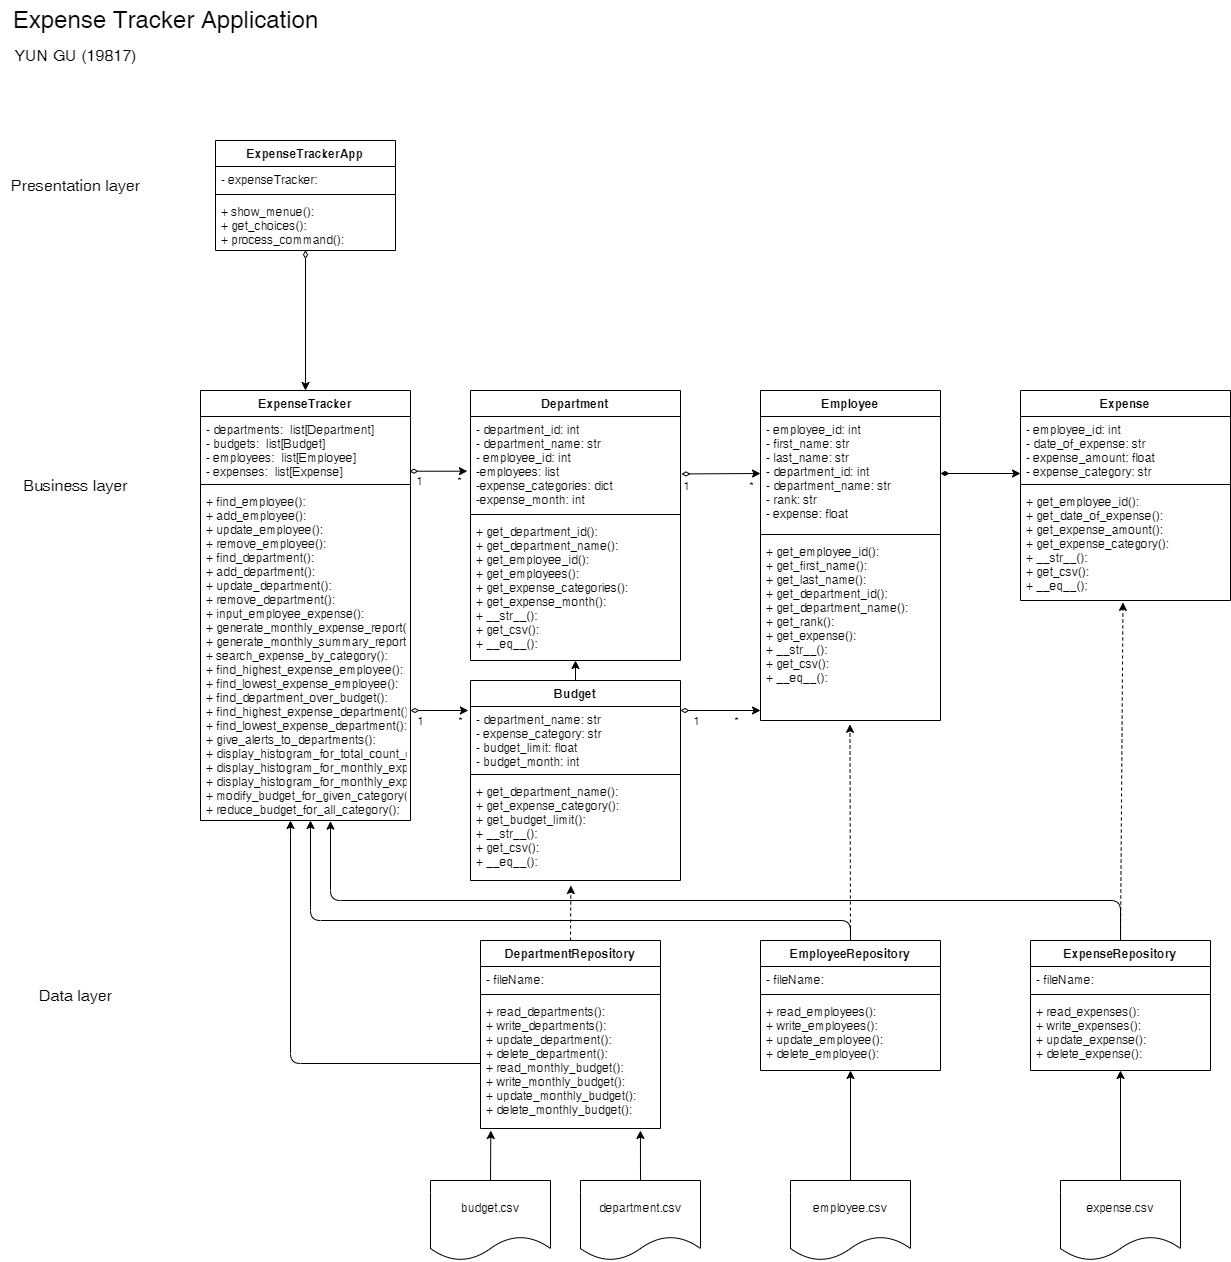

The diagram above was exported from draw.io. Its source (the exported page's mxGraphModel, read from the mxfile embedded in the PNG):
<mxGraphModel dx="3173" dy="1120" grid="1" gridSize="10" guides="1" tooltips="1" connect="1" arrows="1" fold="1" page="1" pageScale="1" pageWidth="850" pageHeight="1100" math="0" shadow="0">
  <root>
    <mxCell id="0" />
    <mxCell id="1" parent="0" />
    <mxCell id="2" value="Employee" style="swimlane;fontStyle=1;align=center;verticalAlign=top;childLayout=stackLayout;horizontal=1;startSize=26;horizontalStack=0;resizeParent=1;resizeParentMax=0;resizeLast=0;collapsible=1;marginBottom=0;" parent="1" vertex="1">
      <mxGeometry x="-20" y="430" width="180" height="330" as="geometry" />
    </mxCell>
    <mxCell id="3" value="- employee_id: int&#10;- first_name: str&#10;- last_name: str&#10;- department_id: int&#10;- department_name: str&#10;- rank: str&#10;- expense: float" style="text;strokeColor=none;fillColor=none;align=left;verticalAlign=top;spacingLeft=4;spacingRight=4;overflow=hidden;rotatable=0;points=[[0,0.5],[1,0.5]];portConstraint=eastwest;" parent="2" vertex="1">
      <mxGeometry y="26" width="180" height="114" as="geometry" />
    </mxCell>
    <mxCell id="4" value="" style="line;strokeWidth=1;fillColor=none;align=left;verticalAlign=middle;spacingTop=-1;spacingLeft=3;spacingRight=3;rotatable=0;labelPosition=right;points=[];portConstraint=eastwest;strokeColor=inherit;" parent="2" vertex="1">
      <mxGeometry y="140" width="180" height="8" as="geometry" />
    </mxCell>
    <mxCell id="5" value="+ get_employee_id():&#10;+ get_first_name(): &#10;+ get_last_name(): &#10;+ get_department_id():&#10;+ get_department_name():&#10;+ get_rank():&#10;+ get_expense():&#10;+ __str__():&#10;+ get_csv():&#10;+ __eq__():&#10;" style="text;strokeColor=none;fillColor=none;align=left;verticalAlign=top;spacingLeft=4;spacingRight=4;overflow=hidden;rotatable=0;points=[[0,0.5],[1,0.5]];portConstraint=eastwest;" parent="2" vertex="1">
      <mxGeometry y="148" width="180" height="182" as="geometry" />
    </mxCell>
    <mxCell id="10" value="Department" style="swimlane;fontStyle=1;align=center;verticalAlign=top;childLayout=stackLayout;horizontal=1;startSize=26;horizontalStack=0;resizeParent=1;resizeParentMax=0;resizeLast=0;collapsible=1;marginBottom=0;" parent="1" vertex="1">
      <mxGeometry x="-310" y="430" width="210" height="270" as="geometry" />
    </mxCell>
    <mxCell id="11" value="- department_id: int&#10;- department_name: str&#10;- employee_id: int&#10;-employees: list&#10;-expense_categories: dict&#10;-expense_month: int" style="text;strokeColor=none;fillColor=none;align=left;verticalAlign=top;spacingLeft=4;spacingRight=4;overflow=hidden;rotatable=0;points=[[0,0.5],[1,0.5]];portConstraint=eastwest;" parent="10" vertex="1">
      <mxGeometry y="26" width="210" height="94" as="geometry" />
    </mxCell>
    <mxCell id="12" value="" style="line;strokeWidth=1;fillColor=none;align=left;verticalAlign=middle;spacingTop=-1;spacingLeft=3;spacingRight=3;rotatable=0;labelPosition=right;points=[];portConstraint=eastwest;strokeColor=inherit;" parent="10" vertex="1">
      <mxGeometry y="120" width="210" height="8" as="geometry" />
    </mxCell>
    <mxCell id="13" value="+ get_department_id():&#10;+ get_department_name():&#10;+ get_employee_id():&#10;+ get_employees():&#10;+ get_expense_categories():&#10;+ get_expense_month():&#10;+ __str__():&#10;+ get_csv():&#10;+ __eq__():" style="text;strokeColor=none;fillColor=none;align=left;verticalAlign=top;spacingLeft=4;spacingRight=4;overflow=hidden;rotatable=0;points=[[0,0.5],[1,0.5]];portConstraint=eastwest;" parent="10" vertex="1">
      <mxGeometry y="128" width="210" height="142" as="geometry" />
    </mxCell>
    <mxCell id="132" style="edgeStyle=none;html=1;exitX=0.5;exitY=0;exitDx=0;exitDy=0;entryX=0.497;entryY=1.021;entryDx=0;entryDy=0;entryPerimeter=0;startArrow=none;startFill=0;dashed=1;" parent="1" source="75" target="5" edge="1">
      <mxGeometry relative="1" as="geometry">
        <mxPoint x="70.18000000000006" y="856.8400000000001" as="targetPoint" />
      </mxGeometry>
    </mxCell>
    <mxCell id="168" style="edgeStyle=orthogonalEdgeStyle;html=1;exitX=0.5;exitY=0;exitDx=0;exitDy=0;" parent="1" source="75" target="114" edge="1">
      <mxGeometry relative="1" as="geometry">
        <mxPoint x="-480" y="860" as="targetPoint" />
        <Array as="points">
          <mxPoint x="70" y="960" />
          <mxPoint x="-470" y="960" />
        </Array>
      </mxGeometry>
    </mxCell>
    <mxCell id="75" value="EmployeeRepository" style="swimlane;fontStyle=1;align=center;verticalAlign=top;childLayout=stackLayout;horizontal=1;startSize=26;horizontalStack=0;resizeParent=1;resizeParentMax=0;resizeLast=0;collapsible=1;marginBottom=0;" parent="1" vertex="1">
      <mxGeometry x="-20" y="980" width="180" height="130" as="geometry" />
    </mxCell>
    <mxCell id="76" value="- fileName:" style="text;strokeColor=none;fillColor=none;align=left;verticalAlign=top;spacingLeft=4;spacingRight=4;overflow=hidden;rotatable=0;points=[[0,0.5],[1,0.5]];portConstraint=eastwest;" parent="75" vertex="1">
      <mxGeometry y="26" width="180" height="24" as="geometry" />
    </mxCell>
    <mxCell id="77" value="" style="line;strokeWidth=1;fillColor=none;align=left;verticalAlign=middle;spacingTop=-1;spacingLeft=3;spacingRight=3;rotatable=0;labelPosition=right;points=[];portConstraint=eastwest;strokeColor=inherit;" parent="75" vertex="1">
      <mxGeometry y="50" width="180" height="8" as="geometry" />
    </mxCell>
    <mxCell id="78" value="+ read_employees():&#10;+ write_employees():&#10;+ update_employee():&#10;+ delete_employee():" style="text;strokeColor=none;fillColor=none;align=left;verticalAlign=top;spacingLeft=4;spacingRight=4;overflow=hidden;rotatable=0;points=[[0,0.5],[1,0.5]];portConstraint=eastwest;" parent="75" vertex="1">
      <mxGeometry y="58" width="180" height="72" as="geometry" />
    </mxCell>
    <mxCell id="87" value="ExpenseTrackerApp" style="swimlane;fontStyle=1;align=center;verticalAlign=top;childLayout=stackLayout;horizontal=1;startSize=26;horizontalStack=0;resizeParent=1;resizeParentMax=0;resizeLast=0;collapsible=1;marginBottom=0;" parent="1" vertex="1">
      <mxGeometry x="-565" y="180" width="180" height="110" as="geometry" />
    </mxCell>
    <mxCell id="88" value="- expenseTracker: " style="text;strokeColor=none;fillColor=none;align=left;verticalAlign=top;spacingLeft=4;spacingRight=4;overflow=hidden;rotatable=0;points=[[0,0.5],[1,0.5]];portConstraint=eastwest;" parent="87" vertex="1">
      <mxGeometry y="26" width="180" height="24" as="geometry" />
    </mxCell>
    <mxCell id="89" value="" style="line;strokeWidth=1;fillColor=none;align=left;verticalAlign=middle;spacingTop=-1;spacingLeft=3;spacingRight=3;rotatable=0;labelPosition=right;points=[];portConstraint=eastwest;strokeColor=inherit;" parent="87" vertex="1">
      <mxGeometry y="50" width="180" height="8" as="geometry" />
    </mxCell>
    <mxCell id="90" value="+ show_menue():&#10;+ get_choices():&#10;+ process_command():" style="text;strokeColor=none;fillColor=none;align=left;verticalAlign=top;spacingLeft=4;spacingRight=4;overflow=hidden;rotatable=0;points=[[0,0.5],[1,0.5]];portConstraint=eastwest;" parent="87" vertex="1">
      <mxGeometry y="58" width="180" height="52" as="geometry" />
    </mxCell>
    <mxCell id="108" value="Expense Tracker Application" style="text;html=1;align=center;verticalAlign=middle;resizable=0;points=[];autosize=1;strokeColor=none;fillColor=none;fontSize=24;" parent="1" vertex="1">
      <mxGeometry x="-780" y="40" width="330" height="40" as="geometry" />
    </mxCell>
    <mxCell id="109" value="YUN GU (19817)" style="text;html=1;align=center;verticalAlign=middle;resizable=0;points=[];autosize=1;strokeColor=none;fillColor=none;fontSize=16;" parent="1" vertex="1">
      <mxGeometry x="-780" y="80" width="150" height="30" as="geometry" />
    </mxCell>
    <mxCell id="111" value="ExpenseTracker" style="swimlane;fontStyle=1;align=center;verticalAlign=top;childLayout=stackLayout;horizontal=1;startSize=26;horizontalStack=0;resizeParent=1;resizeParentMax=0;resizeLast=0;collapsible=1;marginBottom=0;" parent="1" vertex="1">
      <mxGeometry x="-580" y="430" width="210" height="430" as="geometry" />
    </mxCell>
    <mxCell id="112" value="- departments:  list[Department]&#10;- budgets:  list[Budget]&#10;- employees:  list[Employee]&#10;- expenses:  list[Expense]" style="text;strokeColor=none;fillColor=none;align=left;verticalAlign=top;spacingLeft=4;spacingRight=4;overflow=hidden;rotatable=0;points=[[0,0.5],[1,0.5]];portConstraint=eastwest;" parent="111" vertex="1">
      <mxGeometry y="26" width="210" height="64" as="geometry" />
    </mxCell>
    <mxCell id="113" value="" style="line;strokeWidth=1;fillColor=none;align=left;verticalAlign=middle;spacingTop=-1;spacingLeft=3;spacingRight=3;rotatable=0;labelPosition=right;points=[];portConstraint=eastwest;strokeColor=inherit;" parent="111" vertex="1">
      <mxGeometry y="90" width="210" height="8" as="geometry" />
    </mxCell>
    <mxCell id="114" value="+ find_employee():&#10;+ add_employee():&#10;+ update_employee():&#10;+ remove_employee():&#10;+ find_department():&#10;+ add_department():&#10;+ update_department():&#10;+ remove_department():&#10;+ input_employee_expense():&#10;+ generate_monthly_expense_report():&#10;+ generate_monthly_summary_report():&#10;+ search_expense_by_category():&#10;+ find_highest_expense_employee():&#10;+ find_lowest_expense_employee():&#10;+ find_department_over_budget():&#10;+ find_highest_expense_department():&#10;+ find_lowest_expense_department():&#10;+ give_alerts_to_departments():&#10;+ display_histogram_for_total_count_of_departments():&#10;+ display_histogram_for_monthly_expense_of_department():&#10;+ display_histogram_for_monthly_expense_of_employees():&#10;+ modify_budget_for_given_category():&#10;+ reduce_budget_for_all_category():&#10;" style="text;strokeColor=none;fillColor=none;align=left;verticalAlign=top;spacingLeft=4;spacingRight=4;overflow=hidden;rotatable=0;points=[[0,0.5],[1,0.5]];portConstraint=eastwest;" parent="111" vertex="1">
      <mxGeometry y="98" width="210" height="332" as="geometry" />
    </mxCell>
    <mxCell id="115" style="edgeStyle=none;html=1;exitX=0.995;exitY=0.855;exitDx=0;exitDy=0;entryX=-0.015;entryY=0.582;entryDx=0;entryDy=0;startArrow=diamondThin;startFill=0;exitPerimeter=0;entryPerimeter=0;" parent="1" source="112" target="11" edge="1">
      <mxGeometry relative="1" as="geometry" />
    </mxCell>
    <mxCell id="117" value="1" style="edgeLabel;html=1;align=center;verticalAlign=middle;resizable=0;points=[];" parent="115" vertex="1" connectable="0">
      <mxGeometry x="-0.4905" relative="1" as="geometry">
        <mxPoint x="-5" y="10" as="offset" />
      </mxGeometry>
    </mxCell>
    <mxCell id="118" value="*" style="edgeLabel;html=1;align=center;verticalAlign=middle;resizable=0;points=[];" parent="115" vertex="1" connectable="0">
      <mxGeometry x="-0.4905" relative="1" as="geometry">
        <mxPoint x="35" y="10" as="offset" />
      </mxGeometry>
    </mxCell>
    <mxCell id="119" style="edgeStyle=none;html=1;exitX=1.005;exitY=0.611;exitDx=0;exitDy=0;entryX=0;entryY=0.5;entryDx=0;entryDy=0;startArrow=diamondThin;startFill=0;exitPerimeter=0;" parent="1" source="11" target="3" edge="1">
      <mxGeometry relative="1" as="geometry" />
    </mxCell>
    <mxCell id="129" value="1" style="edgeLabel;html=1;align=center;verticalAlign=middle;resizable=0;points=[];" parent="119" vertex="1" connectable="0">
      <mxGeometry x="-0.877" relative="1" as="geometry">
        <mxPoint y="12" as="offset" />
      </mxGeometry>
    </mxCell>
    <mxCell id="130" value="*" style="edgeLabel;html=1;align=center;verticalAlign=middle;resizable=0;points=[];" parent="119" vertex="1" connectable="0">
      <mxGeometry x="-0.877" relative="1" as="geometry">
        <mxPoint x="65" y="12" as="offset" />
      </mxGeometry>
    </mxCell>
    <mxCell id="124" value="Expense" style="swimlane;fontStyle=1;align=center;verticalAlign=top;childLayout=stackLayout;horizontal=1;startSize=26;horizontalStack=0;resizeParent=1;resizeParentMax=0;resizeLast=0;collapsible=1;marginBottom=0;" parent="1" vertex="1">
      <mxGeometry x="240" y="430" width="210" height="210" as="geometry" />
    </mxCell>
    <mxCell id="125" value="- employee_id: int&#10;- date_of_expense: str &#10;- expense_amount: float &#10;- expense_category: str" style="text;strokeColor=none;fillColor=none;align=left;verticalAlign=top;spacingLeft=4;spacingRight=4;overflow=hidden;rotatable=0;points=[[0,0.5],[1,0.5]];portConstraint=eastwest;" parent="124" vertex="1">
      <mxGeometry y="26" width="210" height="64" as="geometry" />
    </mxCell>
    <mxCell id="126" value="" style="line;strokeWidth=1;fillColor=none;align=left;verticalAlign=middle;spacingTop=-1;spacingLeft=3;spacingRight=3;rotatable=0;labelPosition=right;points=[];portConstraint=eastwest;strokeColor=inherit;" parent="124" vertex="1">
      <mxGeometry y="90" width="210" height="8" as="geometry" />
    </mxCell>
    <mxCell id="127" value="+ get_employee_id():&#10;+ get_date_of_expense():&#10;+ get_expense_amount():&#10;+ get_expense_category():&#10;+ __str__():&#10;+ get_csv():&#10;+ __eq__():" style="text;strokeColor=none;fillColor=none;align=left;verticalAlign=top;spacingLeft=4;spacingRight=4;overflow=hidden;rotatable=0;points=[[0,0.5],[1,0.5]];portConstraint=eastwest;" parent="124" vertex="1">
      <mxGeometry y="98" width="210" height="112" as="geometry" />
    </mxCell>
    <mxCell id="128" style="edgeStyle=none;html=1;exitX=1;exitY=0.5;exitDx=0;exitDy=0;startArrow=diamondThin;startFill=1;" parent="1" source="3" edge="1">
      <mxGeometry relative="1" as="geometry">
        <mxPoint x="240" y="513" as="targetPoint" />
      </mxGeometry>
    </mxCell>
    <mxCell id="131" style="html=1;exitX=0.5;exitY=0.994;exitDx=0;exitDy=0;startArrow=diamondThin;startFill=0;exitPerimeter=0;" parent="1" source="90" target="111" edge="1">
      <mxGeometry relative="1" as="geometry" />
    </mxCell>
    <mxCell id="135" value="Presentation layer" style="text;html=1;align=center;verticalAlign=middle;resizable=0;points=[];autosize=1;strokeColor=none;fillColor=none;fontSize=16;" parent="1" vertex="1">
      <mxGeometry x="-780" y="210" width="150" height="30" as="geometry" />
    </mxCell>
    <mxCell id="136" value="Business layer" style="text;html=1;align=center;verticalAlign=middle;resizable=0;points=[];autosize=1;strokeColor=none;fillColor=none;fontSize=16;" parent="1" vertex="1">
      <mxGeometry x="-770" y="510" width="130" height="30" as="geometry" />
    </mxCell>
    <mxCell id="137" value="Data layer" style="text;html=1;align=center;verticalAlign=middle;resizable=0;points=[];autosize=1;strokeColor=none;fillColor=none;fontSize=16;" parent="1" vertex="1">
      <mxGeometry x="-755" y="1020" width="100" height="30" as="geometry" />
    </mxCell>
    <mxCell id="165" style="edgeStyle=none;html=1;exitX=0.5;exitY=0;exitDx=0;exitDy=0;entryX=0.5;entryY=1;entryDx=0;entryDy=0;" parent="1" source="138" target="10" edge="1">
      <mxGeometry relative="1" as="geometry" />
    </mxCell>
    <mxCell id="138" value="Budget" style="swimlane;fontStyle=1;align=center;verticalAlign=top;childLayout=stackLayout;horizontal=1;startSize=26;horizontalStack=0;resizeParent=1;resizeParentMax=0;resizeLast=0;collapsible=1;marginBottom=0;" parent="1" vertex="1">
      <mxGeometry x="-310" y="720" width="210" height="200" as="geometry" />
    </mxCell>
    <mxCell id="139" value="- department_name: str&#10;- expense_category: str&#10;- budget_limit: float&#10;- budget_month: int" style="text;strokeColor=none;fillColor=none;align=left;verticalAlign=top;spacingLeft=4;spacingRight=4;overflow=hidden;rotatable=0;points=[[0,0.5],[1,0.5]];portConstraint=eastwest;" parent="138" vertex="1">
      <mxGeometry y="26" width="210" height="64" as="geometry" />
    </mxCell>
    <mxCell id="140" value="" style="line;strokeWidth=1;fillColor=none;align=left;verticalAlign=middle;spacingTop=-1;spacingLeft=3;spacingRight=3;rotatable=0;labelPosition=right;points=[];portConstraint=eastwest;strokeColor=inherit;" parent="138" vertex="1">
      <mxGeometry y="90" width="210" height="8" as="geometry" />
    </mxCell>
    <mxCell id="141" value="+ get_department_name():&#10;+ get_expense_category():&#10;+ get_budget_limit():&#10;+ __str__():&#10;+ get_csv():&#10;+ __eq__():" style="text;strokeColor=none;fillColor=none;align=left;verticalAlign=top;spacingLeft=4;spacingRight=4;overflow=hidden;rotatable=0;points=[[0,0.5],[1,0.5]];portConstraint=eastwest;" parent="138" vertex="1">
      <mxGeometry y="98" width="210" height="102" as="geometry" />
    </mxCell>
    <mxCell id="166" style="edgeStyle=none;html=1;exitX=0.5;exitY=0;exitDx=0;exitDy=0;entryX=0.488;entryY=1.017;entryDx=0;entryDy=0;entryPerimeter=0;startArrow=none;startFill=0;dashed=1;" parent="1" source="142" target="127" edge="1">
      <mxGeometry relative="1" as="geometry" />
    </mxCell>
    <mxCell id="169" style="edgeStyle=orthogonalEdgeStyle;html=1;exitX=0.5;exitY=0;exitDx=0;exitDy=0;entryX=0.619;entryY=1.002;entryDx=0;entryDy=0;entryPerimeter=0;" parent="1" source="142" target="114" edge="1">
      <mxGeometry relative="1" as="geometry">
        <mxPoint x="-470" y="860" as="targetPoint" />
        <Array as="points">
          <mxPoint x="340" y="940" />
          <mxPoint x="-450" y="940" />
        </Array>
      </mxGeometry>
    </mxCell>
    <mxCell id="142" value="ExpenseRepository" style="swimlane;fontStyle=1;align=center;verticalAlign=top;childLayout=stackLayout;horizontal=1;startSize=26;horizontalStack=0;resizeParent=1;resizeParentMax=0;resizeLast=0;collapsible=1;marginBottom=0;" parent="1" vertex="1">
      <mxGeometry x="250" y="980" width="180" height="130" as="geometry" />
    </mxCell>
    <mxCell id="143" value="- fileName:" style="text;strokeColor=none;fillColor=none;align=left;verticalAlign=top;spacingLeft=4;spacingRight=4;overflow=hidden;rotatable=0;points=[[0,0.5],[1,0.5]];portConstraint=eastwest;" parent="142" vertex="1">
      <mxGeometry y="26" width="180" height="24" as="geometry" />
    </mxCell>
    <mxCell id="144" value="" style="line;strokeWidth=1;fillColor=none;align=left;verticalAlign=middle;spacingTop=-1;spacingLeft=3;spacingRight=3;rotatable=0;labelPosition=right;points=[];portConstraint=eastwest;strokeColor=inherit;" parent="142" vertex="1">
      <mxGeometry y="50" width="180" height="8" as="geometry" />
    </mxCell>
    <mxCell id="145" value="+ read_expenses():&#10;+ write_expenses():&#10;+ update_expense():&#10;+ delete_expense():" style="text;strokeColor=none;fillColor=none;align=left;verticalAlign=top;spacingLeft=4;spacingRight=4;overflow=hidden;rotatable=0;points=[[0,0.5],[1,0.5]];portConstraint=eastwest;" parent="142" vertex="1">
      <mxGeometry y="58" width="180" height="72" as="geometry" />
    </mxCell>
    <mxCell id="158" style="edgeStyle=none;html=1;exitX=0.5;exitY=0;exitDx=0;exitDy=0;entryX=0.478;entryY=1.049;entryDx=0;entryDy=0;entryPerimeter=0;startArrow=none;startFill=0;dashed=1;" parent="1" source="146" target="141" edge="1">
      <mxGeometry relative="1" as="geometry" />
    </mxCell>
    <mxCell id="146" value="DepartmentRepository" style="swimlane;fontStyle=1;align=center;verticalAlign=top;childLayout=stackLayout;horizontal=1;startSize=26;horizontalStack=0;resizeParent=1;resizeParentMax=0;resizeLast=0;collapsible=1;marginBottom=0;" parent="1" vertex="1">
      <mxGeometry x="-300" y="980" width="180" height="188" as="geometry" />
    </mxCell>
    <mxCell id="147" value="- fileName:" style="text;strokeColor=none;fillColor=none;align=left;verticalAlign=top;spacingLeft=4;spacingRight=4;overflow=hidden;rotatable=0;points=[[0,0.5],[1,0.5]];portConstraint=eastwest;" parent="146" vertex="1">
      <mxGeometry y="26" width="180" height="24" as="geometry" />
    </mxCell>
    <mxCell id="148" value="" style="line;strokeWidth=1;fillColor=none;align=left;verticalAlign=middle;spacingTop=-1;spacingLeft=3;spacingRight=3;rotatable=0;labelPosition=right;points=[];portConstraint=eastwest;strokeColor=inherit;" parent="146" vertex="1">
      <mxGeometry y="50" width="180" height="8" as="geometry" />
    </mxCell>
    <mxCell id="149" value="+ read_departments():&#10;+ write_departments():&#10;+ update_department():&#10;+ delete_department():&#10;+ read_monthly_budget():&#10;+ write_monthly_budget():&#10;+ update_monthly_budget():&#10;+ delete_monthly_budget():" style="text;strokeColor=none;fillColor=none;align=left;verticalAlign=top;spacingLeft=4;spacingRight=4;overflow=hidden;rotatable=0;points=[[0,0.5],[1,0.5]];portConstraint=eastwest;" parent="146" vertex="1">
      <mxGeometry y="58" width="180" height="130" as="geometry" />
    </mxCell>
    <mxCell id="157" style="edgeStyle=none;html=1;exitX=0.5;exitY=0;exitDx=0;exitDy=0;" parent="1" source="150" edge="1">
      <mxGeometry relative="1" as="geometry">
        <mxPoint x="-140.07407407407413" y="1170.0000000000002" as="targetPoint" />
      </mxGeometry>
    </mxCell>
    <mxCell id="150" value="department.csv" style="shape=document;whiteSpace=wrap;html=1;boundedLbl=1;" parent="1" vertex="1">
      <mxGeometry x="-200" y="1220" width="120" height="80" as="geometry" />
    </mxCell>
    <mxCell id="154" style="edgeStyle=none;html=1;exitX=0.5;exitY=0;exitDx=0;exitDy=0;entryX=0.5;entryY=1;entryDx=0;entryDy=0;" parent="1" source="151" target="75" edge="1">
      <mxGeometry relative="1" as="geometry" />
    </mxCell>
    <mxCell id="151" value="employee.csv" style="shape=document;whiteSpace=wrap;html=1;boundedLbl=1;" parent="1" vertex="1">
      <mxGeometry x="10" y="1220" width="120" height="80" as="geometry" />
    </mxCell>
    <mxCell id="155" style="edgeStyle=none;html=1;exitX=0.5;exitY=0;exitDx=0;exitDy=0;entryX=0.5;entryY=1;entryDx=0;entryDy=0;" parent="1" source="152" target="142" edge="1">
      <mxGeometry relative="1" as="geometry" />
    </mxCell>
    <mxCell id="152" value="expense.csv" style="shape=document;whiteSpace=wrap;html=1;boundedLbl=1;" parent="1" vertex="1">
      <mxGeometry x="280" y="1220" width="120" height="80" as="geometry" />
    </mxCell>
    <mxCell id="156" style="edgeStyle=none;html=1;exitX=0.5;exitY=0;exitDx=0;exitDy=0;" parent="1" source="153" edge="1">
      <mxGeometry relative="1" as="geometry">
        <mxPoint x="-289.7037037037039" y="1170.0000000000002" as="targetPoint" />
      </mxGeometry>
    </mxCell>
    <mxCell id="153" value="budget.csv" style="shape=document;whiteSpace=wrap;html=1;boundedLbl=1;" parent="1" vertex="1">
      <mxGeometry x="-350" y="1220" width="120" height="80" as="geometry" />
    </mxCell>
    <mxCell id="159" style="edgeStyle=none;html=1;exitX=0.995;exitY=0.855;exitDx=0;exitDy=0;entryX=-0.015;entryY=0.582;entryDx=0;entryDy=0;startArrow=diamondThin;startFill=0;exitPerimeter=0;entryPerimeter=0;" parent="1" edge="1">
      <mxGeometry relative="1" as="geometry">
        <mxPoint x="-369.99999999999994" y="750.0099999999999" as="sourcePoint" />
        <mxPoint x="-312.1000000000001" y="749.9979999999999" as="targetPoint" />
      </mxGeometry>
    </mxCell>
    <mxCell id="160" value="1" style="edgeLabel;html=1;align=center;verticalAlign=middle;resizable=0;points=[];" parent="159" vertex="1" connectable="0">
      <mxGeometry x="-0.4905" relative="1" as="geometry">
        <mxPoint x="-5" y="10" as="offset" />
      </mxGeometry>
    </mxCell>
    <mxCell id="161" value="*" style="edgeLabel;html=1;align=center;verticalAlign=middle;resizable=0;points=[];" parent="159" vertex="1" connectable="0">
      <mxGeometry x="-0.4905" relative="1" as="geometry">
        <mxPoint x="35" y="10" as="offset" />
      </mxGeometry>
    </mxCell>
    <mxCell id="162" style="edgeStyle=none;html=1;exitX=0.995;exitY=0.855;exitDx=0;exitDy=0;startArrow=diamondThin;startFill=0;exitPerimeter=0;" parent="1" edge="1">
      <mxGeometry relative="1" as="geometry">
        <mxPoint x="-99.99999999999977" y="750.0099999999998" as="sourcePoint" />
        <mxPoint x="-20" y="750" as="targetPoint" />
      </mxGeometry>
    </mxCell>
    <mxCell id="163" value="1" style="edgeLabel;html=1;align=center;verticalAlign=middle;resizable=0;points=[];" parent="162" vertex="1" connectable="0">
      <mxGeometry x="-0.4905" relative="1" as="geometry">
        <mxPoint x="-5" y="10" as="offset" />
      </mxGeometry>
    </mxCell>
    <mxCell id="164" value="*" style="edgeLabel;html=1;align=center;verticalAlign=middle;resizable=0;points=[];" parent="162" vertex="1" connectable="0">
      <mxGeometry x="-0.4905" relative="1" as="geometry">
        <mxPoint x="35" y="10" as="offset" />
      </mxGeometry>
    </mxCell>
    <mxCell id="167" style="edgeStyle=orthogonalEdgeStyle;html=1;exitX=0;exitY=0.5;exitDx=0;exitDy=0;" parent="1" source="149" target="114" edge="1">
      <mxGeometry relative="1" as="geometry">
        <Array as="points">
          <mxPoint x="-490" y="1103" />
          <mxPoint x="-490" y="865" />
          <mxPoint x="-489" y="865" />
        </Array>
      </mxGeometry>
    </mxCell>
  </root>
</mxGraphModel>